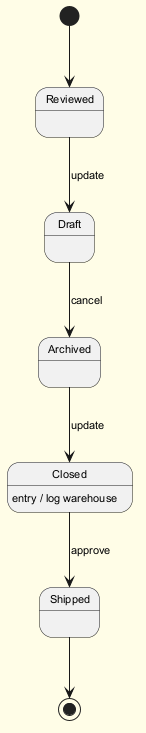

The diagram above was rendered by PlantUML. Its source (embedded in the PNG):
@startuml
skinparam backgroundColor #FFFDE7
skinparam classBackgroundColor #FFF9C4
skinparam classBorderColor #F57F17
skinparam defaultFontSize 11
[*] --> Reviewed
Reviewed --> Draft : update
Draft --> Archived : cancel
Archived --> Closed : update
Closed --> Shipped : approve
Closed : entry / log warehouse
Shipped --> [*]
@enduml